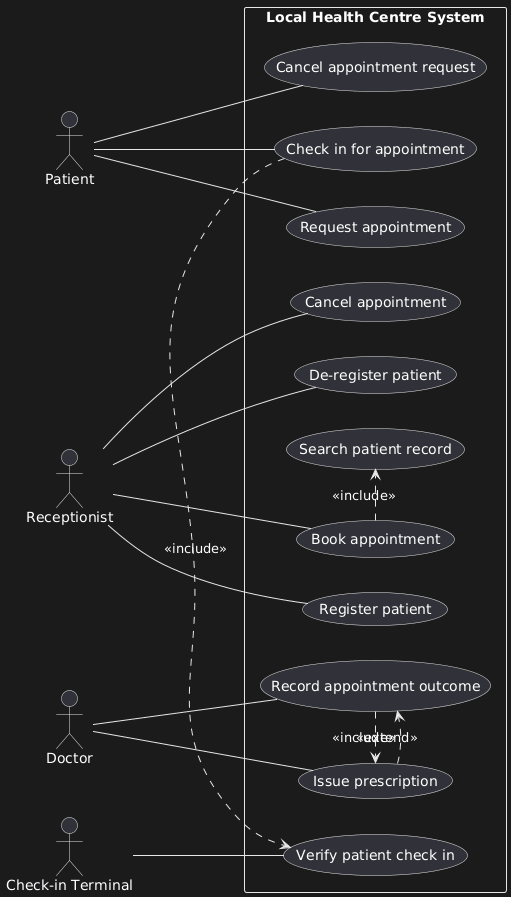

The diagram above was rendered by PlantUML. Its source (embedded in the PNG):
@startuml
left to right direction

actor Patient
actor Receptionist
actor Doctor
actor "Check-in Terminal" as Terminal

rectangle "Local Health Centre System" {

  (Register patient) as UC1
  (Book appointment) as UC2
  (Cancel appointment) as UC3
  (De-register patient) as UC4

  (Request appointment) as UC5
  (Cancel appointment request) as UC6
  (Check in for appointment) as UC7

  (Record appointment outcome) as UC8
  (Issue prescription) as UC9

  (Verify patient check in) as UC10
  (Search patient record) as UC11
}

Receptionist -- UC1
Receptionist -- UC2
Receptionist -- UC3
Receptionist -- UC4

Patient -- UC5
Patient -- UC6
Patient -- UC7

Doctor -- UC8
Doctor -- UC9

Terminal -- UC10

UC2 .> UC11 : <<include>>
UC7 .> UC10 : <<include>>
UC8 .> UC9 : <<include>>

UC9 .> UC8 : <<extend>>
@enduml